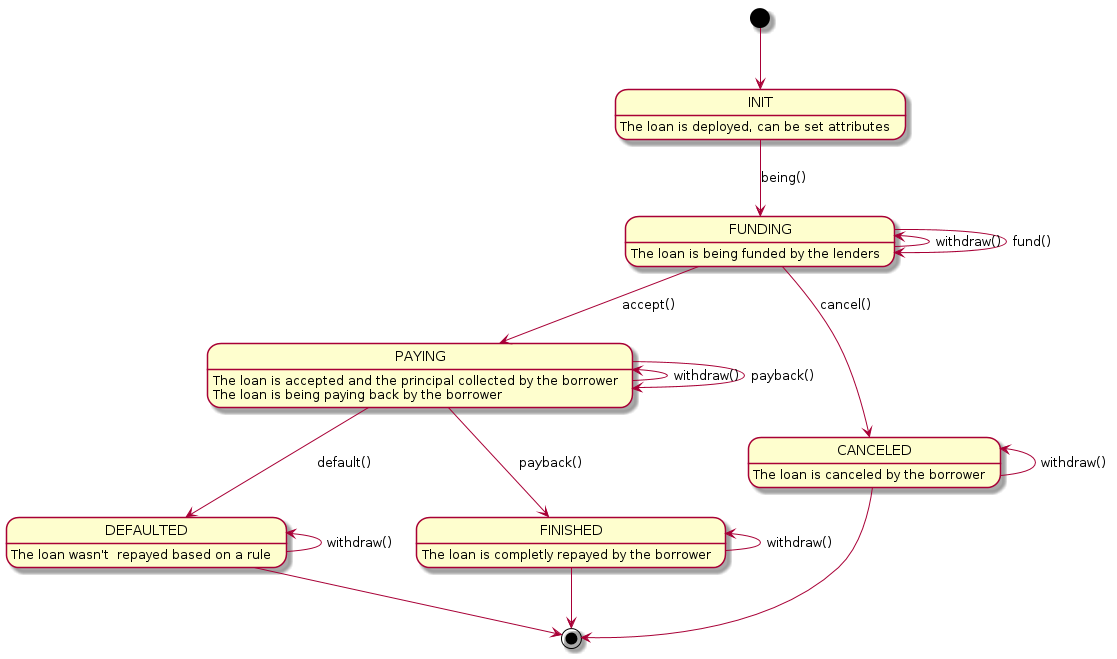

The diagram above was rendered by PlantUML. Its source (embedded in the PNG):
@startuml
INIT: The loan is deployed, can be set attributes
FUNDING : The loan is being funded by the lenders
PAYING: The loan is accepted and the principal collected by the borrower\nThe loan is being paying back by the borrower
CANCELED: The loan is canceled by the borrower
FINISHED: The loan is completly repayed by the borrower
DEFAULTED: The loan wasn't  repayed based on a rule

[*] --> INIT
INIT --> FUNDING: being()
FUNDING --> FUNDING: fund()
FUNDING -left-> FUNDING: withdraw()
FUNDING --> PAYING: accept()
FUNDING --> CANCELED: cancel()
CANCELED -left-> CANCELED: withdraw()
CANCELED --> [*]
PAYING --> PAYING: payback()
PAYING -left-> PAYING: withdraw()
PAYING --> FINISHED: payback()
FINISHED -left-> FINISHED: withdraw()
PAYING --> DEFAULTED: default()
DEFAULTED -left-> DEFAULTED: withdraw()
DEFAULTED --> [*]
FINISHED -->  [*]
@enduml